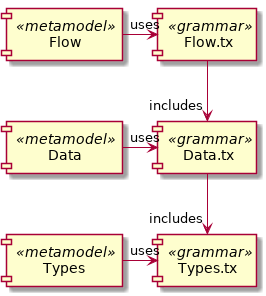

The diagram above was rendered by PlantUML. Its source (embedded in the PNG):
@startuml
component Types.tx <<grammar>> as TypesG
component Data.tx <<grammar>> as DataG
component Flow.tx <<grammar>> as FlowG

DataG --> "includes" TypesG
FlowG --> "includes" DataG

component Types <<metamodel>> as Types
component Data <<metamodel>> as Data
component Flow <<metamodel>> as Flow

Types -> "uses" TypesG
Data -> "uses" DataG
Flow -> "uses" FlowG
@enduml